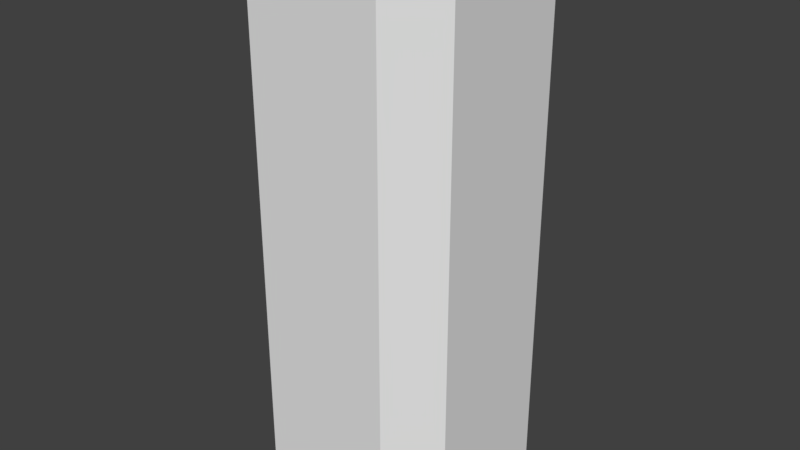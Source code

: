 # Source: Environment.blend  (saved by Blender 2.79.0; exported with 4.5.12 LTS)
import bpy
from mathutils import Matrix  # noqa: F401  (used for matrix-valued properties, if any)

bpy.ops.wm.read_factory_settings(use_empty=True)
scene = bpy.context.scene
scene.name = 'Scene'

# ---- collections
col_collection_1 = bpy.data.collections.new('Collection 1'); scene.collection.children.link(col_collection_1)

# ---- materials (node trees are filled in below, after node groups)
mat_material = bpy.data.materials.new('Material')
mat_material.alpha_threshold = 0.0
mat_material.use_transparent_shadow = False
mat_material.roughness = 0.5
mat_material.line_color = (0.0, 0.0, 0.0, 1.0)

# ---- material node trees

# ---- world
world_world = bpy.data.worlds.new('World'); scene.world = world_world
world_world.color = (0.05088, 0.05088, 0.05088)
world_world.use_sun_shadow = False
world_world.sun_shadow_jitter_overblur = 0.0
world_world.cycles.sampling_method = 'MANUAL'

# ---- meshes
me_cube = bpy.data.meshes.new('Cube')
me_cube.from_pydata([(1.25, 2.0, -5.1), (-1.25, 2.0, -5.1), (2.0, 1.25, -5.1), (2.0, -1.25, -5.1), (1.25, -2.0, -5.1), (-1.25, -2.0, -5.1), (-2.0, -1.25, -5.1), (-2.0, 1.25, -5.1), (-2.0, -1.25, 5.0), (-2.0, 1.25, 5.0), (1.25, 2.0, 5.0), (-1.25, 2.0, 5.0), (1.25, -2.0, 5.0), (-1.25, -2.0, 5.0), (2.0, 1.25, 5.0), (2.0, -1.25, 5.0), (0.0, 0.0, 5.0)], [], [(14, 15, 16), (10, 14, 16), (8, 5, 6), (8, 13, 5), (5, 13, 4), (4, 13, 12), (15, 12, 16), (12, 13, 16), (16, 13, 8), (9, 16, 8), (16, 9, 11), (11, 10, 16), (6, 9, 8), (9, 6, 7), (7, 11, 9), (11, 7, 1), (1, 10, 11), (10, 1, 0), (0, 14, 10), (14, 0, 2), (2, 15, 14), (15, 2, 3), (3, 12, 15), (12, 3, 4)])
me_cube.materials.append(mat_material)
me_cube.use_remesh_preserve_volume = False
me_cube.use_remesh_preserve_attributes = False
me_cube.use_mirror_vertex_groups = False
me_cube.update()

# ---- objects
ob_environment = bpy.data.objects.new('Environment', me_cube)

# ---- transforms, parenting, visibility, modifiers, constraints
ob_environment.location = (0.0, 0.0, 0.0)
ob_environment.lock_rotations_4d = False
ob_environment.empty_display_type = 'ARROWS'
ob_environment.lineart.crease_threshold = 0.0

# ---- collection membership
col_collection_1.objects.link(ob_environment)

# ---- scene / render settings (as saved in the file)
scene.frame_start = 1; scene.frame_end = 250; scene.frame_set(1)
scene.render.engine = 'BLENDER_EEVEE_NEXT'
scene.render.resolution_percentage = 50
scene.render.dither_intensity = 0.0
scene.cycles.use_denoising = False
scene.cycles.samples = 128
scene.cycles.sampling_pattern = 'TABULATED_SOBOL'
scene.cycles.use_adaptive_sampling = False
scene.cycles.use_light_tree = False
scene.cycles.blur_glossy = 0.0
scene.cycles.sample_clamp_indirect = 0.0
scene.view_settings.view_transform = 'Standard'
bpy.context.view_layer.update()

# ---- added for rendering (the .blend has no active camera and no usable light): camera, sun
cam_auto = bpy.data.cameras.new('AutoCamera')
cam_auto.lens = 50.0
cam_auto.sensor_width = 36.0
cam_auto.clip_end = 1000.0
ob_auto_camera = bpy.data.objects.new('AutoCamera', cam_auto)
scene.collection.objects.link(ob_auto_camera)
ob_auto_camera.location = (10.7106, -12.8528, 8.51852)
ob_auto_camera.rotation_euler = (1.09748, -7.21219e-08, 0.694738)
scene.camera = ob_auto_camera
light_auto_sun = bpy.data.lights.new('AutoSun', 'SUN')
light_auto_sun.energy = 3.0
light_auto_sun.angle = 0.0523599
ob_auto_sun = bpy.data.objects.new('AutoSun', light_auto_sun)
scene.collection.objects.link(ob_auto_sun)
ob_auto_sun.rotation_euler = (0.872665, 0.174533, 0.523599)
bpy.context.view_layer.update()

